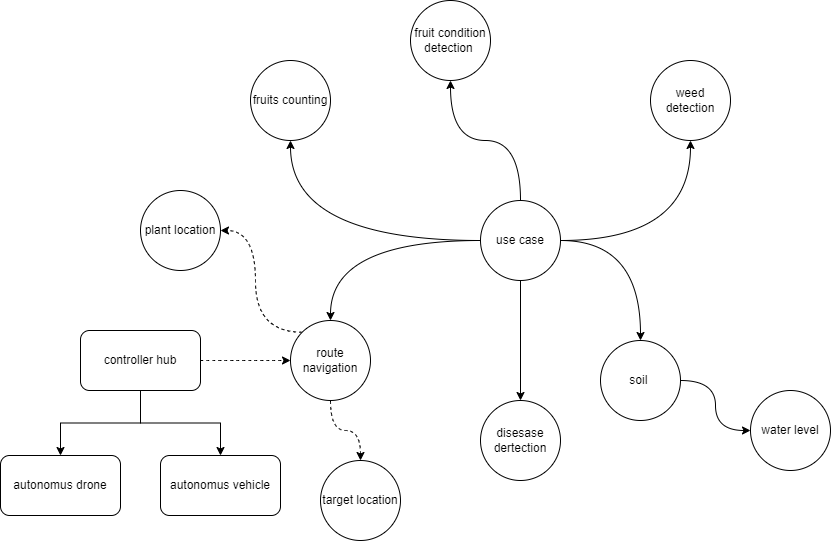

The diagram above was exported from draw.io. Its source (the exported page's mxGraphModel, read from the mxfile embedded in the PNG):
<mxGraphModel dx="1450" dy="1148" grid="1" gridSize="10" guides="1" tooltips="1" connect="1" arrows="1" fold="1" page="1" pageScale="1" pageWidth="900" pageHeight="1600" math="0" shadow="0">
  <root>
    <mxCell id="0" />
    <mxCell id="1" parent="0" />
    <mxCell id="dAxoDaCfSgEUbuCPKDVs-12" style="edgeStyle=orthogonalEdgeStyle;rounded=0;orthogonalLoop=1;jettySize=auto;html=1;curved=1;" edge="1" parent="1" source="dAxoDaCfSgEUbuCPKDVs-1" target="dAxoDaCfSgEUbuCPKDVs-2">
      <mxGeometry relative="1" as="geometry" />
    </mxCell>
    <mxCell id="dAxoDaCfSgEUbuCPKDVs-13" style="edgeStyle=orthogonalEdgeStyle;curved=1;rounded=0;orthogonalLoop=1;jettySize=auto;html=1;" edge="1" parent="1" source="dAxoDaCfSgEUbuCPKDVs-1" target="dAxoDaCfSgEUbuCPKDVs-3">
      <mxGeometry relative="1" as="geometry" />
    </mxCell>
    <mxCell id="dAxoDaCfSgEUbuCPKDVs-14" style="edgeStyle=orthogonalEdgeStyle;curved=1;rounded=0;orthogonalLoop=1;jettySize=auto;html=1;" edge="1" parent="1" source="dAxoDaCfSgEUbuCPKDVs-1" target="dAxoDaCfSgEUbuCPKDVs-4">
      <mxGeometry relative="1" as="geometry" />
    </mxCell>
    <mxCell id="dAxoDaCfSgEUbuCPKDVs-16" style="edgeStyle=orthogonalEdgeStyle;curved=1;rounded=0;orthogonalLoop=1;jettySize=auto;html=1;" edge="1" parent="1" source="dAxoDaCfSgEUbuCPKDVs-1" target="dAxoDaCfSgEUbuCPKDVs-15">
      <mxGeometry relative="1" as="geometry" />
    </mxCell>
    <mxCell id="dAxoDaCfSgEUbuCPKDVs-19" style="edgeStyle=orthogonalEdgeStyle;curved=1;rounded=0;orthogonalLoop=1;jettySize=auto;html=1;" edge="1" parent="1" source="dAxoDaCfSgEUbuCPKDVs-1" target="dAxoDaCfSgEUbuCPKDVs-18">
      <mxGeometry relative="1" as="geometry" />
    </mxCell>
    <mxCell id="dAxoDaCfSgEUbuCPKDVs-23" style="edgeStyle=orthogonalEdgeStyle;curved=1;rounded=0;orthogonalLoop=1;jettySize=auto;html=1;" edge="1" parent="1" source="dAxoDaCfSgEUbuCPKDVs-1" target="dAxoDaCfSgEUbuCPKDVs-22">
      <mxGeometry relative="1" as="geometry" />
    </mxCell>
    <mxCell id="dAxoDaCfSgEUbuCPKDVs-1" value="use case" style="ellipse;whiteSpace=wrap;html=1;aspect=fixed;" vertex="1" parent="1">
      <mxGeometry x="540" y="260" width="80" height="80" as="geometry" />
    </mxCell>
    <mxCell id="dAxoDaCfSgEUbuCPKDVs-2" value="weed detection" style="ellipse;whiteSpace=wrap;html=1;aspect=fixed;" vertex="1" parent="1">
      <mxGeometry x="710" y="120" width="80" height="80" as="geometry" />
    </mxCell>
    <mxCell id="dAxoDaCfSgEUbuCPKDVs-3" value="disesase dertection" style="ellipse;whiteSpace=wrap;html=1;aspect=fixed;" vertex="1" parent="1">
      <mxGeometry x="540" y="460" width="80" height="80" as="geometry" />
    </mxCell>
    <mxCell id="dAxoDaCfSgEUbuCPKDVs-4" value="fruits counting" style="ellipse;whiteSpace=wrap;html=1;aspect=fixed;" vertex="1" parent="1">
      <mxGeometry x="310" y="120" width="80" height="80" as="geometry" />
    </mxCell>
    <mxCell id="dAxoDaCfSgEUbuCPKDVs-6" value="autonomus drone" style="rounded=1;whiteSpace=wrap;html=1;" vertex="1" parent="1">
      <mxGeometry x="60" y="515" width="120" height="60" as="geometry" />
    </mxCell>
    <mxCell id="dAxoDaCfSgEUbuCPKDVs-10" style="edgeStyle=orthogonalEdgeStyle;rounded=0;orthogonalLoop=1;jettySize=auto;html=1;" edge="1" parent="1" source="dAxoDaCfSgEUbuCPKDVs-7" target="dAxoDaCfSgEUbuCPKDVs-6">
      <mxGeometry relative="1" as="geometry" />
    </mxCell>
    <mxCell id="dAxoDaCfSgEUbuCPKDVs-11" style="edgeStyle=orthogonalEdgeStyle;rounded=0;orthogonalLoop=1;jettySize=auto;html=1;" edge="1" parent="1" source="dAxoDaCfSgEUbuCPKDVs-7" target="dAxoDaCfSgEUbuCPKDVs-8">
      <mxGeometry relative="1" as="geometry" />
    </mxCell>
    <mxCell id="dAxoDaCfSgEUbuCPKDVs-24" style="edgeStyle=orthogonalEdgeStyle;curved=1;rounded=0;orthogonalLoop=1;jettySize=auto;html=1;dashed=1;" edge="1" parent="1" source="dAxoDaCfSgEUbuCPKDVs-7" target="dAxoDaCfSgEUbuCPKDVs-22">
      <mxGeometry relative="1" as="geometry" />
    </mxCell>
    <mxCell id="dAxoDaCfSgEUbuCPKDVs-7" value="controller hub" style="rounded=1;whiteSpace=wrap;html=1;" vertex="1" parent="1">
      <mxGeometry x="140" y="390" width="120" height="60" as="geometry" />
    </mxCell>
    <mxCell id="dAxoDaCfSgEUbuCPKDVs-8" value="autonomus vehicle" style="rounded=1;whiteSpace=wrap;html=1;" vertex="1" parent="1">
      <mxGeometry x="220" y="515" width="120" height="60" as="geometry" />
    </mxCell>
    <mxCell id="dAxoDaCfSgEUbuCPKDVs-15" value="fruit condition detection&amp;nbsp;" style="ellipse;whiteSpace=wrap;html=1;aspect=fixed;" vertex="1" parent="1">
      <mxGeometry x="470" y="60" width="80" height="80" as="geometry" />
    </mxCell>
    <mxCell id="dAxoDaCfSgEUbuCPKDVs-17" value="water level" style="ellipse;whiteSpace=wrap;html=1;aspect=fixed;" vertex="1" parent="1">
      <mxGeometry x="810" y="450" width="80" height="80" as="geometry" />
    </mxCell>
    <mxCell id="dAxoDaCfSgEUbuCPKDVs-20" style="edgeStyle=orthogonalEdgeStyle;curved=1;rounded=0;orthogonalLoop=1;jettySize=auto;html=1;" edge="1" parent="1" source="dAxoDaCfSgEUbuCPKDVs-18" target="dAxoDaCfSgEUbuCPKDVs-17">
      <mxGeometry relative="1" as="geometry" />
    </mxCell>
    <mxCell id="dAxoDaCfSgEUbuCPKDVs-18" value="soil&amp;nbsp;" style="ellipse;whiteSpace=wrap;html=1;aspect=fixed;" vertex="1" parent="1">
      <mxGeometry x="660" y="400" width="80" height="80" as="geometry" />
    </mxCell>
    <mxCell id="dAxoDaCfSgEUbuCPKDVs-28" style="edgeStyle=orthogonalEdgeStyle;curved=1;rounded=0;orthogonalLoop=1;jettySize=auto;html=1;entryX=1;entryY=0.5;entryDx=0;entryDy=0;dashed=1;exitX=0;exitY=0;exitDx=0;exitDy=0;" edge="1" parent="1" source="dAxoDaCfSgEUbuCPKDVs-22" target="dAxoDaCfSgEUbuCPKDVs-25">
      <mxGeometry relative="1" as="geometry" />
    </mxCell>
    <mxCell id="dAxoDaCfSgEUbuCPKDVs-30" style="edgeStyle=orthogonalEdgeStyle;curved=1;rounded=0;orthogonalLoop=1;jettySize=auto;html=1;dashed=1;" edge="1" parent="1" source="dAxoDaCfSgEUbuCPKDVs-22" target="dAxoDaCfSgEUbuCPKDVs-29">
      <mxGeometry relative="1" as="geometry" />
    </mxCell>
    <mxCell id="dAxoDaCfSgEUbuCPKDVs-22" value="route navigation" style="ellipse;whiteSpace=wrap;html=1;aspect=fixed;" vertex="1" parent="1">
      <mxGeometry x="350" y="380" width="80" height="80" as="geometry" />
    </mxCell>
    <mxCell id="dAxoDaCfSgEUbuCPKDVs-25" value="plant location" style="ellipse;whiteSpace=wrap;html=1;aspect=fixed;" vertex="1" parent="1">
      <mxGeometry x="200" y="250" width="80" height="80" as="geometry" />
    </mxCell>
    <mxCell id="dAxoDaCfSgEUbuCPKDVs-29" value="target location" style="ellipse;whiteSpace=wrap;html=1;aspect=fixed;" vertex="1" parent="1">
      <mxGeometry x="380" y="520" width="80" height="80" as="geometry" />
    </mxCell>
  </root>
</mxGraphModel>